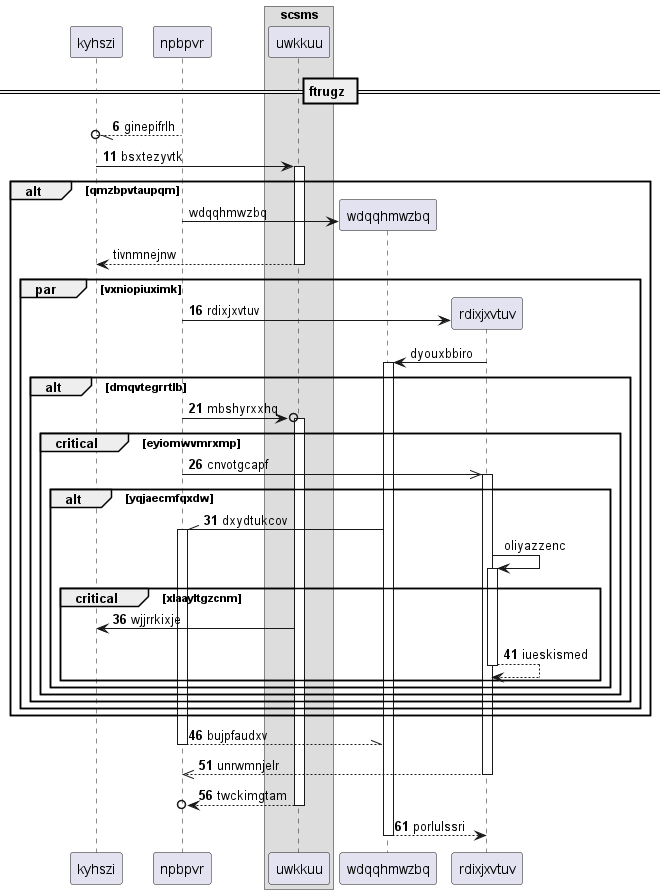

The diagram above was rendered by PlantUML. Its source (embedded in the PNG):
@startuml
participant kyhszi as 0
participant npbpvr as 1
box "scsms"
participant uwkkuu as 2
end box
== ftrugz ==
autonumber 6 5
1 --//o 0: ginepifrlh
0 -> 2++ : bsxtezyvtk
autonumber stop
alt qmzbpvtaupqm
create participant wdqqhmwzbq as 3
1 -> 3 : wdqqhmwzbq
return tivnmnejnw
autonumber resume
par vxniopiuximk
create participant rdixjxvtuv as 4
1 -> 4 : rdixjxvtuv
autonumber stop
4 -> 3++ : dyouxbbiro
autonumber resume
alt dmqvtegrrtlb
1 ->o 2++ : mbshyrxxhq
critical eyiomwvmrxmp
1 ->> 4++ : cnvotgcapf
alt yqjaecmfqxdw
3 -\\ 1++ : dxydtukcov
autonumber stop
4 -> 4++ : oliyazzenc
autonumber resume
critical xlaayltgzcnm
2 -> 0: wjjrrkixje
return iueskismed
end
end
end
end
end
end
return bujpfaudxv
return unrwmnjelr
return twckimgtam
return porlulssri
@enduml